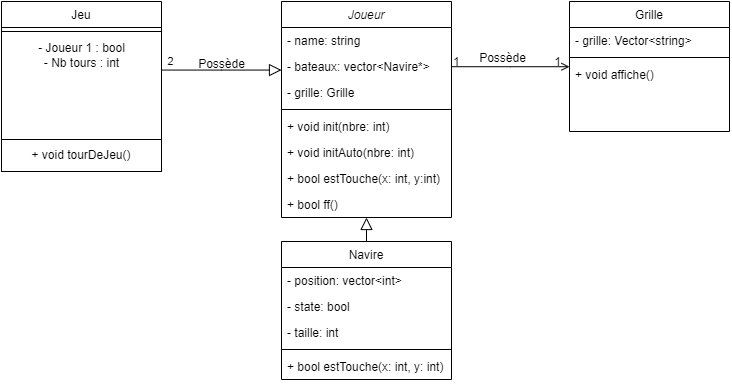

The diagram above was exported from draw.io. Its source (the exported page's mxGraphModel, read from the mxfile embedded in the PNG):
<mxGraphModel dx="1133" dy="617" grid="1" gridSize="10" guides="1" tooltips="1" connect="1" arrows="1" fold="1" page="1" pageScale="1" pageWidth="1827" pageHeight="1169" math="0" shadow="0">
  <root>
    <mxCell id="WIyWlLk6GJQsqaUBKTNV-0" />
    <mxCell id="WIyWlLk6GJQsqaUBKTNV-1" parent="WIyWlLk6GJQsqaUBKTNV-0" />
    <mxCell id="zkfFHV4jXpPFQw0GAbJ--0" value="Joueur" style="swimlane;fontStyle=2;align=center;verticalAlign=top;childLayout=stackLayout;horizontal=1;startSize=26;horizontalStack=0;resizeParent=1;resizeLast=0;collapsible=1;marginBottom=0;rounded=0;shadow=0;strokeWidth=1;" parent="WIyWlLk6GJQsqaUBKTNV-1" vertex="1">
      <mxGeometry x="490" y="110" width="170" height="216" as="geometry">
        <mxRectangle x="230" y="140" width="160" height="26" as="alternateBounds" />
      </mxGeometry>
    </mxCell>
    <mxCell id="zkfFHV4jXpPFQw0GAbJ--1" value="- name: string" style="text;align=left;verticalAlign=top;spacingLeft=4;spacingRight=4;overflow=hidden;rotatable=0;points=[[0,0.5],[1,0.5]];portConstraint=eastwest;" parent="zkfFHV4jXpPFQw0GAbJ--0" vertex="1">
      <mxGeometry y="26" width="170" height="26" as="geometry" />
    </mxCell>
    <mxCell id="zkfFHV4jXpPFQw0GAbJ--2" value="- bateaux: vector&lt;Navire*&gt;" style="text;align=left;verticalAlign=top;spacingLeft=4;spacingRight=4;overflow=hidden;rotatable=0;points=[[0,0.5],[1,0.5]];portConstraint=eastwest;rounded=0;shadow=0;html=0;" parent="zkfFHV4jXpPFQw0GAbJ--0" vertex="1">
      <mxGeometry y="52" width="170" height="26" as="geometry" />
    </mxCell>
    <mxCell id="zkfFHV4jXpPFQw0GAbJ--3" value="- grille: Grille" style="text;align=left;verticalAlign=top;spacingLeft=4;spacingRight=4;overflow=hidden;rotatable=0;points=[[0,0.5],[1,0.5]];portConstraint=eastwest;rounded=0;shadow=0;html=0;" parent="zkfFHV4jXpPFQw0GAbJ--0" vertex="1">
      <mxGeometry y="78" width="170" height="26" as="geometry" />
    </mxCell>
    <mxCell id="zkfFHV4jXpPFQw0GAbJ--4" value="" style="line;html=1;strokeWidth=1;align=left;verticalAlign=middle;spacingTop=-1;spacingLeft=3;spacingRight=3;rotatable=0;labelPosition=right;points=[];portConstraint=eastwest;" parent="zkfFHV4jXpPFQw0GAbJ--0" vertex="1">
      <mxGeometry y="104" width="170" height="8" as="geometry" />
    </mxCell>
    <mxCell id="5qF88BTbRMtQb1b8gzZE-12" value="+ void init(nbre: int)" style="text;align=left;verticalAlign=top;spacingLeft=4;spacingRight=4;overflow=hidden;rotatable=0;points=[[0,0.5],[1,0.5]];portConstraint=eastwest;" parent="zkfFHV4jXpPFQw0GAbJ--0" vertex="1">
      <mxGeometry y="112" width="170" height="26" as="geometry" />
    </mxCell>
    <mxCell id="5qF88BTbRMtQb1b8gzZE-14" value="+ void initAuto(nbre: int)" style="text;align=left;verticalAlign=top;spacingLeft=4;spacingRight=4;overflow=hidden;rotatable=0;points=[[0,0.5],[1,0.5]];portConstraint=eastwest;" parent="zkfFHV4jXpPFQw0GAbJ--0" vertex="1">
      <mxGeometry y="138" width="170" height="26" as="geometry" />
    </mxCell>
    <mxCell id="zkfFHV4jXpPFQw0GAbJ--5" value="+ bool estTouche(x: int, y:int)" style="text;align=left;verticalAlign=top;spacingLeft=4;spacingRight=4;overflow=hidden;rotatable=0;points=[[0,0.5],[1,0.5]];portConstraint=eastwest;" parent="zkfFHV4jXpPFQw0GAbJ--0" vertex="1">
      <mxGeometry y="164" width="170" height="26" as="geometry" />
    </mxCell>
    <mxCell id="5qF88BTbRMtQb1b8gzZE-0" value="+ bool ff()" style="text;align=left;verticalAlign=top;spacingLeft=4;spacingRight=4;overflow=hidden;rotatable=0;points=[[0,0.5],[1,0.5]];portConstraint=eastwest;" parent="zkfFHV4jXpPFQw0GAbJ--0" vertex="1">
      <mxGeometry y="190" width="170" height="26" as="geometry" />
    </mxCell>
    <mxCell id="zkfFHV4jXpPFQw0GAbJ--6" value="Jeu" style="swimlane;fontStyle=0;align=center;verticalAlign=top;childLayout=stackLayout;horizontal=1;startSize=26;horizontalStack=0;resizeParent=1;resizeLast=0;collapsible=1;marginBottom=0;rounded=0;shadow=0;strokeWidth=1;" parent="WIyWlLk6GJQsqaUBKTNV-1" vertex="1">
      <mxGeometry x="210" y="110" width="160" height="138" as="geometry">
        <mxRectangle x="130" y="380" width="160" height="26" as="alternateBounds" />
      </mxGeometry>
    </mxCell>
    <mxCell id="zkfFHV4jXpPFQw0GAbJ--9" value="" style="line;html=1;strokeWidth=1;align=left;verticalAlign=middle;spacingTop=-1;spacingLeft=3;spacingRight=3;rotatable=0;labelPosition=right;points=[];portConstraint=eastwest;" parent="zkfFHV4jXpPFQw0GAbJ--6" vertex="1">
      <mxGeometry y="26" width="160" height="8" as="geometry" />
    </mxCell>
    <mxCell id="NP5SRxAM0u9Te47pnBSH-0" value="- Joueur 1 : bool&lt;br&gt;- Nb tours : int&lt;br&gt;" style="text;html=1;align=center;verticalAlign=middle;resizable=0;points=[];autosize=1;strokeColor=none;fillColor=none;" parent="zkfFHV4jXpPFQw0GAbJ--6" vertex="1">
      <mxGeometry y="34" width="160" height="40" as="geometry" />
    </mxCell>
    <mxCell id="zkfFHV4jXpPFQw0GAbJ--12" value="" style="endArrow=block;endSize=10;endFill=0;shadow=0;strokeWidth=1;rounded=0;edgeStyle=elbowEdgeStyle;elbow=vertical;" parent="WIyWlLk6GJQsqaUBKTNV-1" source="zkfFHV4jXpPFQw0GAbJ--6" target="zkfFHV4jXpPFQw0GAbJ--0" edge="1">
      <mxGeometry width="160" relative="1" as="geometry">
        <mxPoint x="200" y="203" as="sourcePoint" />
        <mxPoint x="200" y="203" as="targetPoint" />
      </mxGeometry>
    </mxCell>
    <mxCell id="OLxbqvRT-EcVclK4Q0Pa-1" value="2" style="edgeLabel;html=1;align=center;verticalAlign=middle;resizable=0;points=[];" parent="zkfFHV4jXpPFQw0GAbJ--12" connectable="0" vertex="1">
      <mxGeometry x="-0.8433" y="2" relative="1" as="geometry">
        <mxPoint y="-7" as="offset" />
      </mxGeometry>
    </mxCell>
    <mxCell id="zkfFHV4jXpPFQw0GAbJ--13" value="Navire" style="swimlane;fontStyle=0;align=center;verticalAlign=top;childLayout=stackLayout;horizontal=1;startSize=26;horizontalStack=0;resizeParent=1;resizeLast=0;collapsible=1;marginBottom=0;rounded=0;shadow=0;strokeWidth=1;" parent="WIyWlLk6GJQsqaUBKTNV-1" vertex="1">
      <mxGeometry x="490" y="350" width="170" height="138" as="geometry">
        <mxRectangle x="340" y="380" width="170" height="26" as="alternateBounds" />
      </mxGeometry>
    </mxCell>
    <mxCell id="5qF88BTbRMtQb1b8gzZE-5" value="- position: vector&lt;int&gt;" style="text;align=left;verticalAlign=top;spacingLeft=4;spacingRight=4;overflow=hidden;rotatable=0;points=[[0,0.5],[1,0.5]];portConstraint=eastwest;" parent="zkfFHV4jXpPFQw0GAbJ--13" vertex="1">
      <mxGeometry y="26" width="170" height="26" as="geometry" />
    </mxCell>
    <mxCell id="5qF88BTbRMtQb1b8gzZE-10" value="- state: bool" style="text;align=left;verticalAlign=top;spacingLeft=4;spacingRight=4;overflow=hidden;rotatable=0;points=[[0,0.5],[1,0.5]];portConstraint=eastwest;" parent="zkfFHV4jXpPFQw0GAbJ--13" vertex="1">
      <mxGeometry y="52" width="170" height="26" as="geometry" />
    </mxCell>
    <mxCell id="5qF88BTbRMtQb1b8gzZE-11" value="- taille: int" style="text;align=left;verticalAlign=top;spacingLeft=4;spacingRight=4;overflow=hidden;rotatable=0;points=[[0,0.5],[1,0.5]];portConstraint=eastwest;" parent="zkfFHV4jXpPFQw0GAbJ--13" vertex="1">
      <mxGeometry y="78" width="170" height="26" as="geometry" />
    </mxCell>
    <mxCell id="zkfFHV4jXpPFQw0GAbJ--15" value="" style="line;html=1;strokeWidth=1;align=left;verticalAlign=middle;spacingTop=-1;spacingLeft=3;spacingRight=3;rotatable=0;labelPosition=right;points=[];portConstraint=eastwest;" parent="zkfFHV4jXpPFQw0GAbJ--13" vertex="1">
      <mxGeometry y="104" width="170" height="8" as="geometry" />
    </mxCell>
    <mxCell id="5qF88BTbRMtQb1b8gzZE-13" value="+ bool estTouche(x: int, y: int)" style="text;align=left;verticalAlign=top;spacingLeft=4;spacingRight=4;overflow=hidden;rotatable=0;points=[[0,0.5],[1,0.5]];portConstraint=eastwest;" parent="zkfFHV4jXpPFQw0GAbJ--13" vertex="1">
      <mxGeometry y="112" width="170" height="26" as="geometry" />
    </mxCell>
    <mxCell id="zkfFHV4jXpPFQw0GAbJ--16" value="" style="endArrow=block;endSize=10;endFill=0;shadow=0;strokeWidth=1;rounded=0;edgeStyle=elbowEdgeStyle;elbow=vertical;" parent="WIyWlLk6GJQsqaUBKTNV-1" source="zkfFHV4jXpPFQw0GAbJ--13" target="zkfFHV4jXpPFQw0GAbJ--0" edge="1">
      <mxGeometry width="160" relative="1" as="geometry">
        <mxPoint x="210" y="373" as="sourcePoint" />
        <mxPoint x="310" y="271" as="targetPoint" />
      </mxGeometry>
    </mxCell>
    <mxCell id="zkfFHV4jXpPFQw0GAbJ--17" value="Grille" style="swimlane;fontStyle=0;align=center;verticalAlign=top;childLayout=stackLayout;horizontal=1;startSize=26;horizontalStack=0;resizeParent=1;resizeLast=0;collapsible=1;marginBottom=0;rounded=0;shadow=0;strokeWidth=1;" parent="WIyWlLk6GJQsqaUBKTNV-1" vertex="1">
      <mxGeometry x="778" y="110" width="160" height="130" as="geometry">
        <mxRectangle x="550" y="140" width="160" height="26" as="alternateBounds" />
      </mxGeometry>
    </mxCell>
    <mxCell id="5qF88BTbRMtQb1b8gzZE-3" value="- grille: Vector&lt;string&gt;" style="text;align=left;verticalAlign=top;spacingLeft=4;spacingRight=4;overflow=hidden;rotatable=0;points=[[0,0.5],[1,0.5]];portConstraint=eastwest;" parent="zkfFHV4jXpPFQw0GAbJ--17" vertex="1">
      <mxGeometry y="26" width="160" height="26" as="geometry" />
    </mxCell>
    <mxCell id="zkfFHV4jXpPFQw0GAbJ--23" value="" style="line;html=1;strokeWidth=1;align=left;verticalAlign=middle;spacingTop=-1;spacingLeft=3;spacingRight=3;rotatable=0;labelPosition=right;points=[];portConstraint=eastwest;" parent="zkfFHV4jXpPFQw0GAbJ--17" vertex="1">
      <mxGeometry y="52" width="160" height="8" as="geometry" />
    </mxCell>
    <mxCell id="5qF88BTbRMtQb1b8gzZE-4" value="+ void affiche()" style="text;align=left;verticalAlign=top;spacingLeft=4;spacingRight=4;overflow=hidden;rotatable=0;points=[[0,0.5],[1,0.5]];portConstraint=eastwest;" parent="zkfFHV4jXpPFQw0GAbJ--17" vertex="1">
      <mxGeometry y="60" width="160" height="26" as="geometry" />
    </mxCell>
    <mxCell id="zkfFHV4jXpPFQw0GAbJ--26" value="" style="endArrow=open;shadow=0;strokeWidth=1;rounded=0;endFill=1;edgeStyle=elbowEdgeStyle;elbow=vertical;" parent="WIyWlLk6GJQsqaUBKTNV-1" source="zkfFHV4jXpPFQw0GAbJ--0" target="zkfFHV4jXpPFQw0GAbJ--17" edge="1">
      <mxGeometry x="0.5" y="41" relative="1" as="geometry">
        <mxPoint x="650" y="182" as="sourcePoint" />
        <mxPoint x="810" y="182" as="targetPoint" />
        <mxPoint x="-40" y="32" as="offset" />
      </mxGeometry>
    </mxCell>
    <mxCell id="zkfFHV4jXpPFQw0GAbJ--27" value="1" style="resizable=0;align=left;verticalAlign=bottom;labelBackgroundColor=none;fontSize=12;" parent="zkfFHV4jXpPFQw0GAbJ--26" connectable="0" vertex="1">
      <mxGeometry x="-1" relative="1" as="geometry">
        <mxPoint y="4" as="offset" />
      </mxGeometry>
    </mxCell>
    <mxCell id="zkfFHV4jXpPFQw0GAbJ--28" value="1" style="resizable=0;align=right;verticalAlign=bottom;labelBackgroundColor=none;fontSize=12;" parent="zkfFHV4jXpPFQw0GAbJ--26" connectable="0" vertex="1">
      <mxGeometry x="1" relative="1" as="geometry">
        <mxPoint x="-7" y="4" as="offset" />
      </mxGeometry>
    </mxCell>
    <mxCell id="zkfFHV4jXpPFQw0GAbJ--29" value="Possède" style="text;html=1;resizable=0;points=[];;align=center;verticalAlign=middle;labelBackgroundColor=none;rounded=0;shadow=0;strokeWidth=1;fontSize=12;" parent="zkfFHV4jXpPFQw0GAbJ--26" vertex="1" connectable="0">
      <mxGeometry x="0.5" y="49" relative="1" as="geometry">
        <mxPoint x="-38" y="40" as="offset" />
      </mxGeometry>
    </mxCell>
    <mxCell id="NP5SRxAM0u9Te47pnBSH-1" value="+ void tourDeJeu()" style="rounded=0;whiteSpace=wrap;html=1;" parent="WIyWlLk6GJQsqaUBKTNV-1" vertex="1">
      <mxGeometry x="210" y="248" width="160" height="32" as="geometry" />
    </mxCell>
    <mxCell id="NP5SRxAM0u9Te47pnBSH-2" value="Possède" style="text;html=1;align=center;verticalAlign=middle;resizable=0;points=[];autosize=1;strokeColor=none;fillColor=none;" parent="WIyWlLk6GJQsqaUBKTNV-1" vertex="1">
      <mxGeometry x="395" y="158" width="70" height="30" as="geometry" />
    </mxCell>
  </root>
</mxGraphModel>